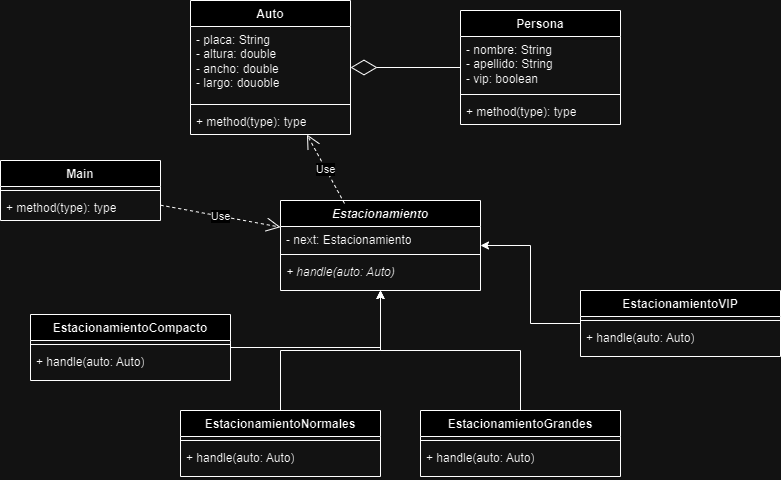

The diagram above was exported from draw.io. Its source (the exported page's mxGraphModel, read from the mxfile embedded in the PNG):
<mxGraphModel dx="880" dy="460" grid="1" gridSize="10" guides="1" tooltips="1" connect="1" arrows="1" fold="1" page="1" pageScale="1" pageWidth="827" pageHeight="1169" math="0" shadow="0">
  <root>
    <mxCell id="0" />
    <mxCell id="1" parent="0" />
    <mxCell id="CYnRnkUBTff66H0CBMIH-1" value="Auto" style="swimlane;fontStyle=1;align=center;verticalAlign=top;childLayout=stackLayout;horizontal=1;startSize=26;horizontalStack=0;resizeParent=1;resizeParentMax=0;resizeLast=0;collapsible=1;marginBottom=0;whiteSpace=wrap;html=1;" vertex="1" parent="1">
      <mxGeometry x="200" y="350" width="160" height="134" as="geometry" />
    </mxCell>
    <mxCell id="CYnRnkUBTff66H0CBMIH-2" value="&lt;div&gt;- placa: String&lt;/div&gt;&lt;div&gt;- altura: double&lt;/div&gt;&lt;div&gt;- ancho: double&lt;/div&gt;&lt;div&gt;- largo: douoble&lt;/div&gt;" style="text;strokeColor=none;fillColor=none;align=left;verticalAlign=top;spacingLeft=4;spacingRight=4;overflow=hidden;rotatable=0;points=[[0,0.5],[1,0.5]];portConstraint=eastwest;whiteSpace=wrap;html=1;" vertex="1" parent="CYnRnkUBTff66H0CBMIH-1">
      <mxGeometry y="26" width="160" height="74" as="geometry" />
    </mxCell>
    <mxCell id="CYnRnkUBTff66H0CBMIH-3" value="" style="line;strokeWidth=1;fillColor=none;align=left;verticalAlign=middle;spacingTop=-1;spacingLeft=3;spacingRight=3;rotatable=0;labelPosition=right;points=[];portConstraint=eastwest;strokeColor=inherit;" vertex="1" parent="CYnRnkUBTff66H0CBMIH-1">
      <mxGeometry y="100" width="160" height="8" as="geometry" />
    </mxCell>
    <mxCell id="CYnRnkUBTff66H0CBMIH-4" value="+ method(type): type" style="text;strokeColor=none;fillColor=none;align=left;verticalAlign=top;spacingLeft=4;spacingRight=4;overflow=hidden;rotatable=0;points=[[0,0.5],[1,0.5]];portConstraint=eastwest;whiteSpace=wrap;html=1;" vertex="1" parent="CYnRnkUBTff66H0CBMIH-1">
      <mxGeometry y="108" width="160" height="26" as="geometry" />
    </mxCell>
    <mxCell id="CYnRnkUBTff66H0CBMIH-5" value="Persona" style="swimlane;fontStyle=1;align=center;verticalAlign=top;childLayout=stackLayout;horizontal=1;startSize=26;horizontalStack=0;resizeParent=1;resizeParentMax=0;resizeLast=0;collapsible=1;marginBottom=0;whiteSpace=wrap;html=1;" vertex="1" parent="1">
      <mxGeometry x="470" y="360" width="160" height="114" as="geometry" />
    </mxCell>
    <mxCell id="CYnRnkUBTff66H0CBMIH-6" value="&lt;div&gt;- nombre: String&lt;/div&gt;&lt;div&gt;- apellido: String&lt;/div&gt;&lt;div&gt;- vip: boolean&lt;/div&gt;" style="text;strokeColor=none;fillColor=none;align=left;verticalAlign=top;spacingLeft=4;spacingRight=4;overflow=hidden;rotatable=0;points=[[0,0.5],[1,0.5]];portConstraint=eastwest;whiteSpace=wrap;html=1;" vertex="1" parent="CYnRnkUBTff66H0CBMIH-5">
      <mxGeometry y="26" width="160" height="54" as="geometry" />
    </mxCell>
    <mxCell id="CYnRnkUBTff66H0CBMIH-7" value="" style="line;strokeWidth=1;fillColor=none;align=left;verticalAlign=middle;spacingTop=-1;spacingLeft=3;spacingRight=3;rotatable=0;labelPosition=right;points=[];portConstraint=eastwest;strokeColor=inherit;" vertex="1" parent="CYnRnkUBTff66H0CBMIH-5">
      <mxGeometry y="80" width="160" height="8" as="geometry" />
    </mxCell>
    <mxCell id="CYnRnkUBTff66H0CBMIH-8" value="+ method(type): type" style="text;strokeColor=none;fillColor=none;align=left;verticalAlign=top;spacingLeft=4;spacingRight=4;overflow=hidden;rotatable=0;points=[[0,0.5],[1,0.5]];portConstraint=eastwest;whiteSpace=wrap;html=1;" vertex="1" parent="CYnRnkUBTff66H0CBMIH-5">
      <mxGeometry y="88" width="160" height="26" as="geometry" />
    </mxCell>
    <mxCell id="CYnRnkUBTff66H0CBMIH-9" value="&lt;i&gt;Estacionamiento&lt;/i&gt;" style="swimlane;fontStyle=1;align=center;verticalAlign=top;childLayout=stackLayout;horizontal=1;startSize=26;horizontalStack=0;resizeParent=1;resizeParentMax=0;resizeLast=0;collapsible=1;marginBottom=0;whiteSpace=wrap;html=1;" vertex="1" parent="1">
      <mxGeometry x="290" y="550" width="200" height="90" as="geometry" />
    </mxCell>
    <mxCell id="CYnRnkUBTff66H0CBMIH-10" value="&lt;div&gt;- next: Estacionamiento&lt;/div&gt;" style="text;strokeColor=none;fillColor=none;align=left;verticalAlign=top;spacingLeft=4;spacingRight=4;overflow=hidden;rotatable=0;points=[[0,0.5],[1,0.5]];portConstraint=eastwest;whiteSpace=wrap;html=1;" vertex="1" parent="CYnRnkUBTff66H0CBMIH-9">
      <mxGeometry y="26" width="200" height="24" as="geometry" />
    </mxCell>
    <mxCell id="CYnRnkUBTff66H0CBMIH-11" value="" style="line;strokeWidth=1;fillColor=none;align=left;verticalAlign=middle;spacingTop=-1;spacingLeft=3;spacingRight=3;rotatable=0;labelPosition=right;points=[];portConstraint=eastwest;strokeColor=inherit;" vertex="1" parent="CYnRnkUBTff66H0CBMIH-9">
      <mxGeometry y="50" width="200" height="8" as="geometry" />
    </mxCell>
    <mxCell id="CYnRnkUBTff66H0CBMIH-12" value="&lt;i&gt;+ handle(auto: Auto)&lt;/i&gt;" style="text;strokeColor=none;fillColor=none;align=left;verticalAlign=top;spacingLeft=4;spacingRight=4;overflow=hidden;rotatable=0;points=[[0,0.5],[1,0.5]];portConstraint=eastwest;whiteSpace=wrap;html=1;" vertex="1" parent="CYnRnkUBTff66H0CBMIH-9">
      <mxGeometry y="58" width="200" height="32" as="geometry" />
    </mxCell>
    <mxCell id="CYnRnkUBTff66H0CBMIH-13" value="" style="endArrow=diamondThin;endFill=0;endSize=24;html=1;rounded=0;" edge="1" parent="1" source="CYnRnkUBTff66H0CBMIH-5" target="CYnRnkUBTff66H0CBMIH-1">
      <mxGeometry width="160" relative="1" as="geometry">
        <mxPoint x="330" y="470" as="sourcePoint" />
        <mxPoint x="490" y="470" as="targetPoint" />
      </mxGeometry>
    </mxCell>
    <mxCell id="CYnRnkUBTff66H0CBMIH-14" value="Main" style="swimlane;fontStyle=1;align=center;verticalAlign=top;childLayout=stackLayout;horizontal=1;startSize=26;horizontalStack=0;resizeParent=1;resizeParentMax=0;resizeLast=0;collapsible=1;marginBottom=0;whiteSpace=wrap;html=1;" vertex="1" parent="1">
      <mxGeometry x="10" y="510" width="160" height="60" as="geometry" />
    </mxCell>
    <mxCell id="CYnRnkUBTff66H0CBMIH-16" value="" style="line;strokeWidth=1;fillColor=none;align=left;verticalAlign=middle;spacingTop=-1;spacingLeft=3;spacingRight=3;rotatable=0;labelPosition=right;points=[];portConstraint=eastwest;strokeColor=inherit;" vertex="1" parent="CYnRnkUBTff66H0CBMIH-14">
      <mxGeometry y="26" width="160" height="8" as="geometry" />
    </mxCell>
    <mxCell id="CYnRnkUBTff66H0CBMIH-17" value="+ method(type): type" style="text;strokeColor=none;fillColor=none;align=left;verticalAlign=top;spacingLeft=4;spacingRight=4;overflow=hidden;rotatable=0;points=[[0,0.5],[1,0.5]];portConstraint=eastwest;whiteSpace=wrap;html=1;" vertex="1" parent="CYnRnkUBTff66H0CBMIH-14">
      <mxGeometry y="34" width="160" height="26" as="geometry" />
    </mxCell>
    <mxCell id="CYnRnkUBTff66H0CBMIH-31" style="edgeStyle=orthogonalEdgeStyle;rounded=0;orthogonalLoop=1;jettySize=auto;html=1;" edge="1" parent="1" source="CYnRnkUBTff66H0CBMIH-18" target="CYnRnkUBTff66H0CBMIH-9">
      <mxGeometry relative="1" as="geometry" />
    </mxCell>
    <mxCell id="CYnRnkUBTff66H0CBMIH-18" value="EstacionamientoCompacto" style="swimlane;fontStyle=1;align=center;verticalAlign=top;childLayout=stackLayout;horizontal=1;startSize=26;horizontalStack=0;resizeParent=1;resizeParentMax=0;resizeLast=0;collapsible=1;marginBottom=0;whiteSpace=wrap;html=1;" vertex="1" parent="1">
      <mxGeometry x="40" y="664" width="200" height="66" as="geometry" />
    </mxCell>
    <mxCell id="CYnRnkUBTff66H0CBMIH-20" value="" style="line;strokeWidth=1;fillColor=none;align=left;verticalAlign=middle;spacingTop=-1;spacingLeft=3;spacingRight=3;rotatable=0;labelPosition=right;points=[];portConstraint=eastwest;strokeColor=inherit;" vertex="1" parent="CYnRnkUBTff66H0CBMIH-18">
      <mxGeometry y="26" width="200" height="8" as="geometry" />
    </mxCell>
    <mxCell id="CYnRnkUBTff66H0CBMIH-21" value="+ handle(auto: Auto)" style="text;strokeColor=none;fillColor=none;align=left;verticalAlign=top;spacingLeft=4;spacingRight=4;overflow=hidden;rotatable=0;points=[[0,0.5],[1,0.5]];portConstraint=eastwest;whiteSpace=wrap;html=1;" vertex="1" parent="CYnRnkUBTff66H0CBMIH-18">
      <mxGeometry y="34" width="200" height="32" as="geometry" />
    </mxCell>
    <mxCell id="CYnRnkUBTff66H0CBMIH-32" style="edgeStyle=orthogonalEdgeStyle;rounded=0;orthogonalLoop=1;jettySize=auto;html=1;" edge="1" parent="1" source="CYnRnkUBTff66H0CBMIH-22" target="CYnRnkUBTff66H0CBMIH-9">
      <mxGeometry relative="1" as="geometry" />
    </mxCell>
    <mxCell id="CYnRnkUBTff66H0CBMIH-22" value="EstacionamientoNormales" style="swimlane;fontStyle=1;align=center;verticalAlign=top;childLayout=stackLayout;horizontal=1;startSize=26;horizontalStack=0;resizeParent=1;resizeParentMax=0;resizeLast=0;collapsible=1;marginBottom=0;whiteSpace=wrap;html=1;" vertex="1" parent="1">
      <mxGeometry x="190" y="760" width="200" height="66" as="geometry" />
    </mxCell>
    <mxCell id="CYnRnkUBTff66H0CBMIH-23" value="" style="line;strokeWidth=1;fillColor=none;align=left;verticalAlign=middle;spacingTop=-1;spacingLeft=3;spacingRight=3;rotatable=0;labelPosition=right;points=[];portConstraint=eastwest;strokeColor=inherit;" vertex="1" parent="CYnRnkUBTff66H0CBMIH-22">
      <mxGeometry y="26" width="200" height="8" as="geometry" />
    </mxCell>
    <mxCell id="CYnRnkUBTff66H0CBMIH-24" value="+ handle(auto: Auto)" style="text;strokeColor=none;fillColor=none;align=left;verticalAlign=top;spacingLeft=4;spacingRight=4;overflow=hidden;rotatable=0;points=[[0,0.5],[1,0.5]];portConstraint=eastwest;whiteSpace=wrap;html=1;" vertex="1" parent="CYnRnkUBTff66H0CBMIH-22">
      <mxGeometry y="34" width="200" height="32" as="geometry" />
    </mxCell>
    <mxCell id="CYnRnkUBTff66H0CBMIH-34" style="edgeStyle=orthogonalEdgeStyle;rounded=0;orthogonalLoop=1;jettySize=auto;html=1;" edge="1" parent="1" source="CYnRnkUBTff66H0CBMIH-25" target="CYnRnkUBTff66H0CBMIH-9">
      <mxGeometry relative="1" as="geometry" />
    </mxCell>
    <mxCell id="CYnRnkUBTff66H0CBMIH-25" value="EstacionamientoVIP" style="swimlane;fontStyle=1;align=center;verticalAlign=top;childLayout=stackLayout;horizontal=1;startSize=26;horizontalStack=0;resizeParent=1;resizeParentMax=0;resizeLast=0;collapsible=1;marginBottom=0;whiteSpace=wrap;html=1;" vertex="1" parent="1">
      <mxGeometry x="590" y="640" width="200" height="66" as="geometry" />
    </mxCell>
    <mxCell id="CYnRnkUBTff66H0CBMIH-26" value="" style="line;strokeWidth=1;fillColor=none;align=left;verticalAlign=middle;spacingTop=-1;spacingLeft=3;spacingRight=3;rotatable=0;labelPosition=right;points=[];portConstraint=eastwest;strokeColor=inherit;" vertex="1" parent="CYnRnkUBTff66H0CBMIH-25">
      <mxGeometry y="26" width="200" height="8" as="geometry" />
    </mxCell>
    <mxCell id="CYnRnkUBTff66H0CBMIH-27" value="+ handle(auto: Auto)" style="text;strokeColor=none;fillColor=none;align=left;verticalAlign=top;spacingLeft=4;spacingRight=4;overflow=hidden;rotatable=0;points=[[0,0.5],[1,0.5]];portConstraint=eastwest;whiteSpace=wrap;html=1;" vertex="1" parent="CYnRnkUBTff66H0CBMIH-25">
      <mxGeometry y="34" width="200" height="32" as="geometry" />
    </mxCell>
    <mxCell id="CYnRnkUBTff66H0CBMIH-33" style="edgeStyle=orthogonalEdgeStyle;rounded=0;orthogonalLoop=1;jettySize=auto;html=1;" edge="1" parent="1" source="CYnRnkUBTff66H0CBMIH-28" target="CYnRnkUBTff66H0CBMIH-9">
      <mxGeometry relative="1" as="geometry" />
    </mxCell>
    <mxCell id="CYnRnkUBTff66H0CBMIH-28" value="EstacionamientoGrandes" style="swimlane;fontStyle=1;align=center;verticalAlign=top;childLayout=stackLayout;horizontal=1;startSize=26;horizontalStack=0;resizeParent=1;resizeParentMax=0;resizeLast=0;collapsible=1;marginBottom=0;whiteSpace=wrap;html=1;" vertex="1" parent="1">
      <mxGeometry x="430" y="760" width="200" height="66" as="geometry" />
    </mxCell>
    <mxCell id="CYnRnkUBTff66H0CBMIH-29" value="" style="line;strokeWidth=1;fillColor=none;align=left;verticalAlign=middle;spacingTop=-1;spacingLeft=3;spacingRight=3;rotatable=0;labelPosition=right;points=[];portConstraint=eastwest;strokeColor=inherit;" vertex="1" parent="CYnRnkUBTff66H0CBMIH-28">
      <mxGeometry y="26" width="200" height="8" as="geometry" />
    </mxCell>
    <mxCell id="CYnRnkUBTff66H0CBMIH-30" value="+ handle(auto: Auto)" style="text;strokeColor=none;fillColor=none;align=left;verticalAlign=top;spacingLeft=4;spacingRight=4;overflow=hidden;rotatable=0;points=[[0,0.5],[1,0.5]];portConstraint=eastwest;whiteSpace=wrap;html=1;" vertex="1" parent="CYnRnkUBTff66H0CBMIH-28">
      <mxGeometry y="34" width="200" height="32" as="geometry" />
    </mxCell>
    <mxCell id="CYnRnkUBTff66H0CBMIH-35" value="Use" style="endArrow=open;endSize=12;dashed=1;html=1;rounded=0;exitX=0.32;exitY=0.033;exitDx=0;exitDy=0;exitPerimeter=0;" edge="1" parent="1" source="CYnRnkUBTff66H0CBMIH-9" target="CYnRnkUBTff66H0CBMIH-1">
      <mxGeometry width="160" relative="1" as="geometry">
        <mxPoint x="330" y="570" as="sourcePoint" />
        <mxPoint x="490" y="570" as="targetPoint" />
      </mxGeometry>
    </mxCell>
    <mxCell id="CYnRnkUBTff66H0CBMIH-36" value="Use" style="endArrow=open;endSize=12;dashed=1;html=1;rounded=0;" edge="1" parent="1" source="CYnRnkUBTff66H0CBMIH-14" target="CYnRnkUBTff66H0CBMIH-9">
      <mxGeometry width="160" relative="1" as="geometry">
        <mxPoint x="240" y="579" as="sourcePoint" />
        <mxPoint x="202" y="510" as="targetPoint" />
      </mxGeometry>
    </mxCell>
  </root>
</mxGraphModel>